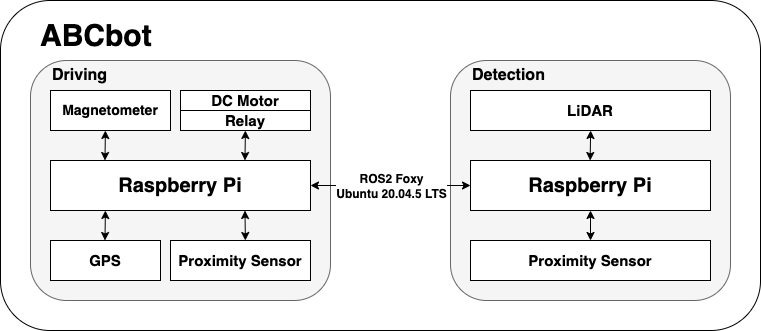

The diagram above was exported from draw.io. Its source (the exported page's mxGraphModel, read from the mxfile embedded in the PNG):
<mxGraphModel dx="1363" dy="801" grid="1" gridSize="10" guides="1" tooltips="1" connect="1" arrows="1" fold="1" page="1" pageScale="1" pageWidth="1100" pageHeight="850" background="none" math="0" shadow="0">
  <root>
    <mxCell id="0" />
    <mxCell id="1" parent="0" />
    <mxCell id="qfg62Bo77Icx_4MO3Ueu-20" value="" style="rounded=1;whiteSpace=wrap;html=1;strokeWidth=1;" parent="1" vertex="1">
      <mxGeometry x="30" y="40" width="760" height="330" as="geometry" />
    </mxCell>
    <mxCell id="qfg62Bo77Icx_4MO3Ueu-23" value="" style="rounded=1;whiteSpace=wrap;html=1;strokeWidth=1;fillColor=#f5f5f5;fontColor=#333333;strokeColor=#666666;" parent="1" vertex="1">
      <mxGeometry x="480" y="100" width="280" height="240" as="geometry" />
    </mxCell>
    <mxCell id="qfg62Bo77Icx_4MO3Ueu-22" value="" style="rounded=1;whiteSpace=wrap;html=1;strokeWidth=1;fillColor=#f5f5f5;fontColor=#333333;strokeColor=#666666;" parent="1" vertex="1">
      <mxGeometry x="60" y="100" width="300" height="240" as="geometry" />
    </mxCell>
    <mxCell id="qfg62Bo77Icx_4MO3Ueu-3" value="Raspberry Pi" style="rounded=0;whiteSpace=wrap;html=1;strokeWidth=1;fontSize=20;fontStyle=1" parent="1" vertex="1">
      <mxGeometry x="80" y="200" width="260" height="50" as="geometry" />
    </mxCell>
    <mxCell id="qfg62Bo77Icx_4MO3Ueu-4" value="" style="endArrow=classic;startArrow=classic;html=1;rounded=0;entryX=0;entryY=0.5;entryDx=0;entryDy=0;" parent="1" target="qfg62Bo77Icx_4MO3Ueu-11" edge="1">
      <mxGeometry width="50" height="50" relative="1" as="geometry">
        <mxPoint x="340" y="225" as="sourcePoint" />
        <mxPoint x="488.75" y="225" as="targetPoint" />
      </mxGeometry>
    </mxCell>
    <mxCell id="qfg62Bo77Icx_4MO3Ueu-5" value="ROS2 Foxy&lt;br style=&quot;font-size: 12px;&quot;&gt;Ubuntu 20.04.5 LTS" style="edgeLabel;html=1;align=center;verticalAlign=middle;resizable=0;points=[];fontSize=12;fontStyle=1" parent="qfg62Bo77Icx_4MO3Ueu-4" connectable="0" vertex="1">
      <mxGeometry x="0.2252" y="-3" relative="1" as="geometry">
        <mxPoint x="-18" y="-3" as="offset" />
      </mxGeometry>
    </mxCell>
    <mxCell id="qfg62Bo77Icx_4MO3Ueu-9" value="GPS" style="rounded=0;whiteSpace=wrap;html=1;strokeWidth=1;fontSize=15;fontStyle=1" parent="1" vertex="1">
      <mxGeometry x="80" y="280" width="110" height="40" as="geometry" />
    </mxCell>
    <mxCell id="qfg62Bo77Icx_4MO3Ueu-10" value="DC Motor" style="rounded=0;whiteSpace=wrap;html=1;strokeWidth=1;fontSize=15;fontStyle=1" parent="1" vertex="1">
      <mxGeometry x="210" y="130" width="130" height="20" as="geometry" />
    </mxCell>
    <mxCell id="qfg62Bo77Icx_4MO3Ueu-11" value="Raspberry Pi" style="rounded=0;whiteSpace=wrap;html=1;strokeWidth=1;fontSize=20;fontStyle=1" parent="1" vertex="1">
      <mxGeometry x="500" y="200" width="240" height="50" as="geometry" />
    </mxCell>
    <mxCell id="qfg62Bo77Icx_4MO3Ueu-12" value="LiDAR" style="rounded=0;whiteSpace=wrap;html=1;strokeWidth=1;fontSize=15;fontStyle=1" parent="1" vertex="1">
      <mxGeometry x="500" y="130" width="240" height="40" as="geometry" />
    </mxCell>
    <mxCell id="qfg62Bo77Icx_4MO3Ueu-14" value="Magnetometer" style="rounded=0;whiteSpace=wrap;html=1;strokeWidth=1;fontSize=14;fontStyle=1" parent="1" vertex="1">
      <mxGeometry x="80" y="130" width="120" height="40" as="geometry" />
    </mxCell>
    <mxCell id="qfg62Bo77Icx_4MO3Ueu-19" value="Relay" style="rounded=0;whiteSpace=wrap;html=1;strokeWidth=1;fontSize=15;fontStyle=1" parent="1" vertex="1">
      <mxGeometry x="210" y="150" width="130" height="20" as="geometry" />
    </mxCell>
    <mxCell id="qfg62Bo77Icx_4MO3Ueu-7" value="Proximity Sensor" style="rounded=0;whiteSpace=wrap;html=1;strokeWidth=1;fontSize=15;fontStyle=1" parent="1" vertex="1">
      <mxGeometry x="200" y="280" width="140" height="40" as="geometry" />
    </mxCell>
    <mxCell id="qfg62Bo77Icx_4MO3Ueu-31" value="" style="endArrow=classic;startArrow=classic;html=1;rounded=0;" parent="1" edge="1">
      <mxGeometry width="50" height="50" relative="1" as="geometry">
        <mxPoint x="134.47" y="280" as="sourcePoint" />
        <mxPoint x="134.91" y="250" as="targetPoint" />
      </mxGeometry>
    </mxCell>
    <mxCell id="qfg62Bo77Icx_4MO3Ueu-33" value="" style="endArrow=classic;startArrow=classic;html=1;rounded=0;" parent="1" edge="1">
      <mxGeometry width="50" height="50" relative="1" as="geometry">
        <mxPoint x="134.47" y="200" as="sourcePoint" />
        <mxPoint x="134.91000000000005" y="170" as="targetPoint" />
      </mxGeometry>
    </mxCell>
    <mxCell id="qfg62Bo77Icx_4MO3Ueu-34" value="" style="endArrow=classic;startArrow=classic;html=1;rounded=0;" parent="1" edge="1">
      <mxGeometry width="50" height="50" relative="1" as="geometry">
        <mxPoint x="274.47" y="200" as="sourcePoint" />
        <mxPoint x="274.9100000000001" y="170" as="targetPoint" />
      </mxGeometry>
    </mxCell>
    <mxCell id="qfg62Bo77Icx_4MO3Ueu-36" value="" style="endArrow=classic;startArrow=classic;html=1;rounded=0;" parent="1" edge="1">
      <mxGeometry width="50" height="50" relative="1" as="geometry">
        <mxPoint x="619.6600000000001" y="200" as="sourcePoint" />
        <mxPoint x="620.1000000000001" y="170" as="targetPoint" />
      </mxGeometry>
    </mxCell>
    <mxCell id="qfg62Bo77Icx_4MO3Ueu-37" value="Detection" style="text;html=1;strokeColor=none;fillColor=none;align=left;verticalAlign=middle;whiteSpace=wrap;rounded=0;strokeWidth=1;fontStyle=1;fontSize=16;" parent="1" vertex="1">
      <mxGeometry x="500" y="100" width="90" height="30" as="geometry" />
    </mxCell>
    <mxCell id="qfg62Bo77Icx_4MO3Ueu-38" value="Driving" style="text;html=1;strokeColor=none;fillColor=none;align=left;verticalAlign=middle;whiteSpace=wrap;rounded=0;strokeWidth=1;fontStyle=1;fontSize=16;" parent="1" vertex="1">
      <mxGeometry x="80" y="100" width="60" height="30" as="geometry" />
    </mxCell>
    <mxCell id="qfg62Bo77Icx_4MO3Ueu-40" value="ABCbot" style="text;html=1;strokeColor=none;fillColor=none;align=left;verticalAlign=middle;whiteSpace=wrap;rounded=0;strokeWidth=1;fontStyle=1;fontSize=30;" parent="1" vertex="1">
      <mxGeometry x="67.5" y="60" width="105" height="30" as="geometry" />
    </mxCell>
    <mxCell id="AdUQkxGY0FsMpoHLYELy-1" value="Proximity Sensor" style="rounded=0;whiteSpace=wrap;html=1;strokeWidth=1;fontSize=15;fontStyle=1" parent="1" vertex="1">
      <mxGeometry x="500" y="280" width="240" height="40" as="geometry" />
    </mxCell>
    <mxCell id="AdUQkxGY0FsMpoHLYELy-2" value="" style="endArrow=classic;startArrow=classic;html=1;rounded=0;entryX=0.5;entryY=1;entryDx=0;entryDy=0;exitX=0.5;exitY=0;exitDx=0;exitDy=0;" parent="1" source="AdUQkxGY0FsMpoHLYELy-1" edge="1">
      <mxGeometry width="50" height="50" relative="1" as="geometry">
        <mxPoint x="787.5" y="350" as="sourcePoint" />
        <mxPoint x="620" y="250" as="targetPoint" />
      </mxGeometry>
    </mxCell>
    <mxCell id="AdUQkxGY0FsMpoHLYELy-4" value="" style="endArrow=classic;startArrow=classic;html=1;rounded=0;fontSize=19;strokeWidth=1;" parent="1" edge="1">
      <mxGeometry width="50" height="50" relative="1" as="geometry">
        <mxPoint x="274.88" y="280" as="sourcePoint" />
        <mxPoint x="274.46999999999997" y="250" as="targetPoint" />
      </mxGeometry>
    </mxCell>
  </root>
</mxGraphModel>